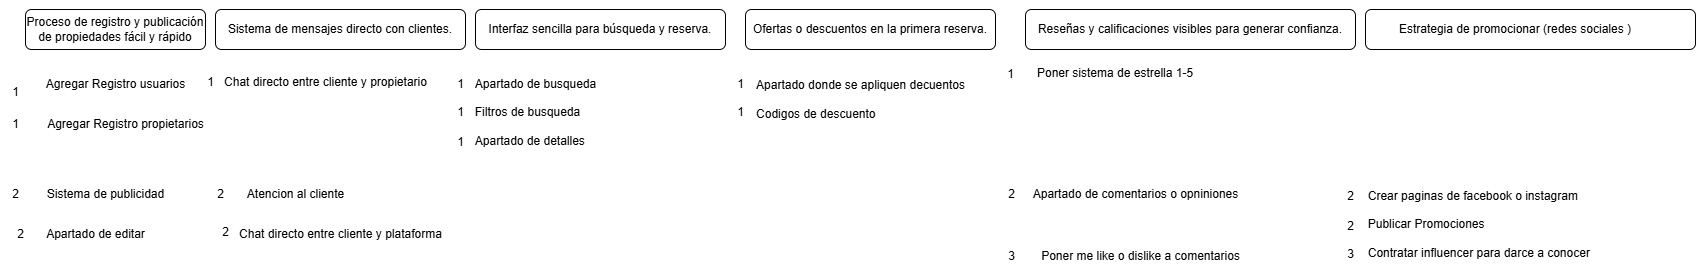

The diagram above was exported from draw.io. Its source (the exported page's mxGraphModel, read from the mxfile embedded in the PNG):
<mxGraphModel dx="2735" dy="1184" grid="1" gridSize="10" guides="1" tooltips="1" connect="1" arrows="1" fold="1" page="1" pageScale="1" pageWidth="827" pageHeight="1169" math="0" shadow="0">
  <root>
    <mxCell id="0" />
    <mxCell id="1" parent="0" />
    <mxCell id="svAxpXchKL25_Iw-dY3C-1" value="&lt;br&gt;Proceso de registro y publicación de propiedades fácil y rápido&lt;div&gt;&lt;br/&gt;&lt;/div&gt;" style="rounded=1;whiteSpace=wrap;html=1;align=center;" vertex="1" parent="1">
      <mxGeometry x="20" y="20" width="180" height="40" as="geometry" />
    </mxCell>
    <mxCell id="svAxpXchKL25_Iw-dY3C-2" value="&lt;div&gt;&lt;span style=&quot;text-wrap-mode: nowrap;&quot;&gt;Sistema de mensajes directo con clientes.&lt;/span&gt;&lt;/div&gt;" style="rounded=1;whiteSpace=wrap;html=1;align=center;" vertex="1" parent="1">
      <mxGeometry x="210" y="20" width="250" height="40" as="geometry" />
    </mxCell>
    <mxCell id="svAxpXchKL25_Iw-dY3C-4" value="&lt;div style=&quot;&quot;&gt;&lt;span style=&quot;text-wrap-mode: nowrap; background-color: transparent; color: light-dark(rgb(0, 0, 0), rgb(255, 255, 255));&quot;&gt;Interfaz sencilla para búsqueda y reserva.&lt;/span&gt;&lt;/div&gt;" style="rounded=1;whiteSpace=wrap;html=1;align=center;" vertex="1" parent="1">
      <mxGeometry x="470" y="20" width="250" height="40" as="geometry" />
    </mxCell>
    <mxCell id="svAxpXchKL25_Iw-dY3C-5" value="&lt;div style=&quot;&quot;&gt;&lt;span style=&quot;text-wrap-mode: nowrap;&quot;&gt;Ofertas o descuentos en la primera reserva.&lt;/span&gt;&lt;/div&gt;" style="rounded=1;whiteSpace=wrap;html=1;align=center;" vertex="1" parent="1">
      <mxGeometry x="740" y="20" width="250" height="40" as="geometry" />
    </mxCell>
    <mxCell id="svAxpXchKL25_Iw-dY3C-6" value="&lt;div style=&quot;&quot;&gt;&lt;span style=&quot;text-wrap-mode: nowrap;&quot;&gt;Reseñas y calificaciones visibles para generar confianza.&lt;/span&gt;&lt;/div&gt;" style="rounded=1;whiteSpace=wrap;html=1;align=center;" vertex="1" parent="1">
      <mxGeometry x="1020" y="20" width="330" height="40" as="geometry" />
    </mxCell>
    <mxCell id="svAxpXchKL25_Iw-dY3C-7" value="&lt;div style=&quot;&quot;&gt;&lt;span style=&quot;text-wrap-mode: nowrap;&quot;&gt;Estrategia de promocionar (redes sociales&amp;nbsp;&lt;/span&gt;&lt;span style=&quot;color: light-dark(rgb(0, 0, 0), rgb(255, 255, 255)); text-wrap-mode: nowrap; background-color: transparent;&quot;&gt;)&amp;nbsp; &amp;nbsp; &amp;nbsp; &amp;nbsp; &amp;nbsp;&lt;/span&gt;&lt;/div&gt;" style="rounded=1;whiteSpace=wrap;html=1;align=center;" vertex="1" parent="1">
      <mxGeometry x="1360" y="20" width="330" height="40" as="geometry" />
    </mxCell>
    <mxCell id="svAxpXchKL25_Iw-dY3C-8" value="Agregar Registro usuarios" style="text;html=1;align=center;verticalAlign=middle;resizable=0;points=[];autosize=1;strokeColor=none;fillColor=none;" vertex="1" parent="1">
      <mxGeometry x="30" y="80" width="160" height="30" as="geometry" />
    </mxCell>
    <mxCell id="svAxpXchKL25_Iw-dY3C-9" value="Agregar Registro propietarios" style="text;html=1;align=center;verticalAlign=middle;resizable=0;points=[];autosize=1;strokeColor=none;fillColor=none;" vertex="1" parent="1">
      <mxGeometry x="30" y="120" width="180" height="30" as="geometry" />
    </mxCell>
    <mxCell id="svAxpXchKL25_Iw-dY3C-10" value="Sistema de publicidad" style="text;html=1;align=center;verticalAlign=middle;resizable=0;points=[];autosize=1;strokeColor=none;fillColor=none;" vertex="1" parent="1">
      <mxGeometry x="30" y="190" width="140" height="30" as="geometry" />
    </mxCell>
    <mxCell id="svAxpXchKL25_Iw-dY3C-11" value="Apartado de editar" style="text;html=1;align=center;verticalAlign=middle;resizable=0;points=[];autosize=1;strokeColor=none;fillColor=none;" vertex="1" parent="1">
      <mxGeometry x="30" y="230" width="120" height="30" as="geometry" />
    </mxCell>
    <mxCell id="svAxpXchKL25_Iw-dY3C-12" value="Chat directo entre cliente y propietario" style="text;html=1;align=center;verticalAlign=middle;resizable=0;points=[];autosize=1;strokeColor=none;fillColor=none;" vertex="1" parent="1">
      <mxGeometry x="205" y="78" width="230" height="30" as="geometry" />
    </mxCell>
    <mxCell id="svAxpXchKL25_Iw-dY3C-13" value="Chat directo entre cliente y plataforma" style="text;html=1;align=center;verticalAlign=middle;resizable=0;points=[];autosize=1;strokeColor=none;fillColor=none;" vertex="1" parent="1">
      <mxGeometry x="220" y="230" width="230" height="30" as="geometry" />
    </mxCell>
    <mxCell id="svAxpXchKL25_Iw-dY3C-14" value="Atencion al cliente" style="text;html=1;align=center;verticalAlign=middle;resizable=0;points=[];autosize=1;strokeColor=none;fillColor=none;" vertex="1" parent="1">
      <mxGeometry x="230" y="190" width="120" height="30" as="geometry" />
    </mxCell>
    <mxCell id="svAxpXchKL25_Iw-dY3C-15" value="Apartado de busqueda&lt;div&gt;&lt;br&gt;&lt;/div&gt;&lt;div style=&quot;text-align: left;&quot;&gt;Filtros de busqueda&lt;/div&gt;&lt;div style=&quot;text-align: left;&quot;&gt;&lt;br&gt;&lt;/div&gt;&lt;div style=&quot;text-align: left;&quot;&gt;Apartado de detalles&lt;/div&gt;" style="text;html=1;align=center;verticalAlign=middle;resizable=0;points=[];autosize=1;strokeColor=none;fillColor=none;" vertex="1" parent="1">
      <mxGeometry x="460" y="78" width="140" height="90" as="geometry" />
    </mxCell>
    <mxCell id="svAxpXchKL25_Iw-dY3C-16" value="Apartado donde se apliquen decuentos&lt;div&gt;&lt;br&gt;&lt;/div&gt;&lt;div style=&quot;text-align: left;&quot;&gt;Codigos de descuento&lt;/div&gt;" style="text;html=1;align=center;verticalAlign=middle;resizable=0;points=[];autosize=1;strokeColor=none;fillColor=none;" vertex="1" parent="1">
      <mxGeometry x="740" y="80" width="230" height="60" as="geometry" />
    </mxCell>
    <mxCell id="svAxpXchKL25_Iw-dY3C-17" value="Poner sistema de estrella 1-5&lt;div&gt;&lt;br&gt;&lt;/div&gt;&lt;div&gt;&lt;br&gt;&lt;/div&gt;&lt;div&gt;&lt;br&gt;&lt;/div&gt;" style="text;html=1;align=left;verticalAlign=middle;resizable=0;points=[];autosize=1;strokeColor=none;fillColor=none;" vertex="1" parent="1">
      <mxGeometry x="1030" y="70" width="180" height="70" as="geometry" />
    </mxCell>
    <mxCell id="svAxpXchKL25_Iw-dY3C-18" value="&lt;div style=&quot;text-align: left;&quot;&gt;&lt;span style=&quot;background-color: transparent; color: light-dark(rgb(0, 0, 0), rgb(255, 255, 255));&quot;&gt;Crear paginas de facebook o instagram&lt;/span&gt;&lt;/div&gt;&lt;div&gt;&lt;br&gt;&lt;/div&gt;&lt;div style=&quot;text-align: left;&quot;&gt;Publicar Promociones&lt;/div&gt;&lt;div style=&quot;text-align: left;&quot;&gt;&lt;br&gt;&lt;/div&gt;&lt;div style=&quot;text-align: left;&quot;&gt;Contratar influencer para darce a conocer&amp;nbsp;&lt;/div&gt;" style="text;html=1;align=center;verticalAlign=middle;resizable=0;points=[];autosize=1;strokeColor=none;fillColor=none;" vertex="1" parent="1">
      <mxGeometry x="1350" y="190" width="250" height="90" as="geometry" />
    </mxCell>
    <mxCell id="svAxpXchKL25_Iw-dY3C-19" value="1" style="text;html=1;align=center;verticalAlign=middle;resizable=0;points=[];autosize=1;strokeColor=none;fillColor=none;" vertex="1" parent="1">
      <mxGeometry x="-5" y="88" width="30" height="30" as="geometry" />
    </mxCell>
    <mxCell id="svAxpXchKL25_Iw-dY3C-20" value="1" style="text;html=1;align=center;verticalAlign=middle;resizable=0;points=[];autosize=1;strokeColor=none;fillColor=none;" vertex="1" parent="1">
      <mxGeometry x="-5" y="120" width="30" height="30" as="geometry" />
    </mxCell>
    <mxCell id="svAxpXchKL25_Iw-dY3C-21" value="1" style="text;html=1;align=center;verticalAlign=middle;resizable=0;points=[];autosize=1;strokeColor=none;fillColor=none;" vertex="1" parent="1">
      <mxGeometry x="440" y="80" width="30" height="30" as="geometry" />
    </mxCell>
    <mxCell id="svAxpXchKL25_Iw-dY3C-22" value="1" style="text;html=1;align=center;verticalAlign=middle;resizable=0;points=[];autosize=1;strokeColor=none;fillColor=none;" vertex="1" parent="1">
      <mxGeometry x="440" y="108" width="30" height="30" as="geometry" />
    </mxCell>
    <mxCell id="svAxpXchKL25_Iw-dY3C-23" value="1" style="text;html=1;align=center;verticalAlign=middle;resizable=0;points=[];autosize=1;strokeColor=none;fillColor=none;" vertex="1" parent="1">
      <mxGeometry x="440" y="138" width="30" height="30" as="geometry" />
    </mxCell>
    <mxCell id="svAxpXchKL25_Iw-dY3C-24" value="1" style="text;html=1;align=center;verticalAlign=middle;resizable=0;points=[];autosize=1;strokeColor=none;fillColor=none;" vertex="1" parent="1">
      <mxGeometry x="190" y="78" width="30" height="30" as="geometry" />
    </mxCell>
    <mxCell id="svAxpXchKL25_Iw-dY3C-25" value="1" style="text;html=1;align=center;verticalAlign=middle;resizable=0;points=[];autosize=1;strokeColor=none;fillColor=none;" vertex="1" parent="1">
      <mxGeometry x="720" y="80" width="30" height="30" as="geometry" />
    </mxCell>
    <mxCell id="svAxpXchKL25_Iw-dY3C-26" value="1" style="text;html=1;align=center;verticalAlign=middle;resizable=0;points=[];autosize=1;strokeColor=none;fillColor=none;" vertex="1" parent="1">
      <mxGeometry x="720" y="108" width="30" height="30" as="geometry" />
    </mxCell>
    <mxCell id="svAxpXchKL25_Iw-dY3C-27" value="1" style="text;html=1;align=center;verticalAlign=middle;resizable=0;points=[];autosize=1;strokeColor=none;fillColor=none;" vertex="1" parent="1">
      <mxGeometry x="990" y="70" width="30" height="30" as="geometry" />
    </mxCell>
    <mxCell id="svAxpXchKL25_Iw-dY3C-28" value="2" style="text;html=1;align=center;verticalAlign=middle;resizable=0;points=[];autosize=1;strokeColor=none;fillColor=none;" vertex="1" parent="1">
      <mxGeometry y="230" width="30" height="30" as="geometry" />
    </mxCell>
    <mxCell id="svAxpXchKL25_Iw-dY3C-29" value="2" style="text;html=1;align=center;verticalAlign=middle;resizable=0;points=[];autosize=1;strokeColor=none;fillColor=none;" vertex="1" parent="1">
      <mxGeometry x="205" y="228" width="30" height="30" as="geometry" />
    </mxCell>
    <mxCell id="svAxpXchKL25_Iw-dY3C-30" value="2" style="text;html=1;align=center;verticalAlign=middle;resizable=0;points=[];autosize=1;strokeColor=none;fillColor=none;" vertex="1" parent="1">
      <mxGeometry x="200" y="190" width="30" height="30" as="geometry" />
    </mxCell>
    <mxCell id="svAxpXchKL25_Iw-dY3C-31" value="2" style="text;html=1;align=center;verticalAlign=middle;resizable=0;points=[];autosize=1;strokeColor=none;fillColor=none;" vertex="1" parent="1">
      <mxGeometry x="1330" y="222" width="30" height="30" as="geometry" />
    </mxCell>
    <mxCell id="svAxpXchKL25_Iw-dY3C-32" value="2" style="text;html=1;align=center;verticalAlign=middle;resizable=0;points=[];autosize=1;strokeColor=none;fillColor=none;" vertex="1" parent="1">
      <mxGeometry x="1330" y="192" width="30" height="30" as="geometry" />
    </mxCell>
    <mxCell id="svAxpXchKL25_Iw-dY3C-34" value="3" style="text;html=1;align=center;verticalAlign=middle;resizable=0;points=[];autosize=1;strokeColor=none;fillColor=none;" vertex="1" parent="1">
      <mxGeometry x="1330" y="250" width="30" height="30" as="geometry" />
    </mxCell>
    <mxCell id="svAxpXchKL25_Iw-dY3C-35" value="3" style="text;html=1;align=center;verticalAlign=middle;resizable=0;points=[];autosize=1;strokeColor=none;fillColor=none;" vertex="1" parent="1">
      <mxGeometry x="991" y="252" width="30" height="30" as="geometry" />
    </mxCell>
    <mxCell id="svAxpXchKL25_Iw-dY3C-36" value="2" style="text;html=1;align=center;verticalAlign=middle;resizable=0;points=[];autosize=1;strokeColor=none;fillColor=none;" vertex="1" parent="1">
      <mxGeometry x="991" y="190" width="30" height="30" as="geometry" />
    </mxCell>
    <mxCell id="svAxpXchKL25_Iw-dY3C-37" value="2" style="text;html=1;align=center;verticalAlign=middle;resizable=0;points=[];autosize=1;strokeColor=none;fillColor=none;" vertex="1" parent="1">
      <mxGeometry x="-5" y="190" width="30" height="30" as="geometry" />
    </mxCell>
    <mxCell id="svAxpXchKL25_Iw-dY3C-38" value="&lt;div&gt;Apartado de comentarios o opniniones&lt;/div&gt;&lt;div&gt;&lt;br style=&quot;text-align: left;&quot;&gt;&lt;/div&gt;" style="text;html=1;align=center;verticalAlign=middle;resizable=0;points=[];autosize=1;strokeColor=none;fillColor=none;" vertex="1" parent="1">
      <mxGeometry x="1015" y="192" width="230" height="40" as="geometry" />
    </mxCell>
    <mxCell id="svAxpXchKL25_Iw-dY3C-39" value="&lt;span style=&quot;text-align: left;&quot;&gt;Poner me like o dislike a comentarios&lt;/span&gt;" style="text;html=1;align=center;verticalAlign=middle;resizable=0;points=[];autosize=1;strokeColor=none;fillColor=none;" vertex="1" parent="1">
      <mxGeometry x="1025" y="252" width="220" height="30" as="geometry" />
    </mxCell>
  </root>
</mxGraphModel>